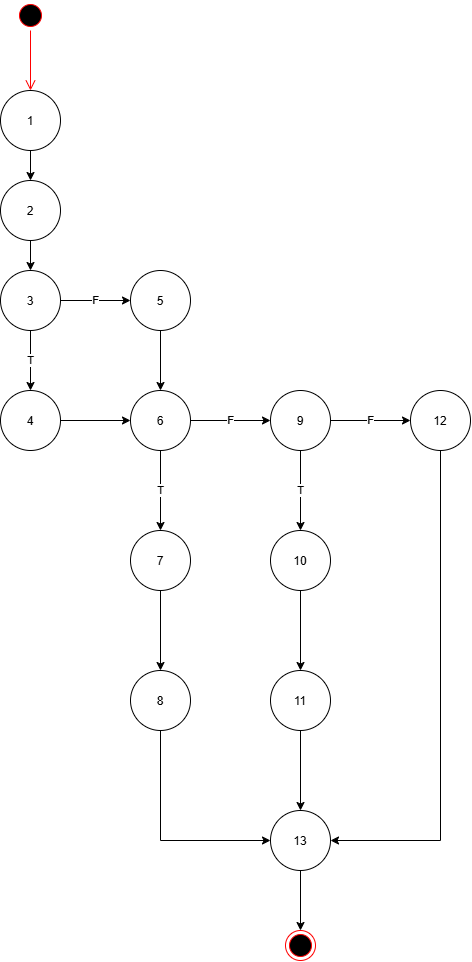

The diagram above was exported from draw.io. Its source (the exported page's mxGraphModel, read from the mxfile embedded in the PNG):
<mxGraphModel dx="1664" dy="924" grid="1" gridSize="10" guides="1" tooltips="1" connect="1" arrows="1" fold="1" page="1" pageScale="1" pageWidth="850" pageHeight="1100" math="0" shadow="0">
  <root>
    <mxCell id="0" />
    <mxCell id="1" parent="0" />
    <mxCell id="K6v2X7_YY4GCDNkwXZgD-12" edge="1" parent="1" source="K6v2X7_YY4GCDNkwXZgD-9" style="edgeStyle=orthogonalEdgeStyle;rounded=0;orthogonalLoop=1;jettySize=auto;html=1;" target="K6v2X7_YY4GCDNkwXZgD-11" value="">
      <mxGeometry relative="1" as="geometry" />
    </mxCell>
    <mxCell id="K6v2X7_YY4GCDNkwXZgD-9" parent="1" style="ellipse;whiteSpace=wrap;html=1;shapeInside=1;" value="1" vertex="1">
      <mxGeometry height="60" width="60" x="40" y="110" as="geometry" />
    </mxCell>
    <mxCell id="K6v2X7_YY4GCDNkwXZgD-14" edge="1" parent="1" source="K6v2X7_YY4GCDNkwXZgD-11" style="edgeStyle=orthogonalEdgeStyle;rounded=0;orthogonalLoop=1;jettySize=auto;html=1;" target="K6v2X7_YY4GCDNkwXZgD-13" value="">
      <mxGeometry relative="1" as="geometry" />
    </mxCell>
    <mxCell id="K6v2X7_YY4GCDNkwXZgD-11" parent="1" style="ellipse;whiteSpace=wrap;html=1;shapeInside=1;" value="2" vertex="1">
      <mxGeometry height="60" width="60" x="40" y="200" as="geometry" />
    </mxCell>
    <mxCell id="tqd_plpsUr_BJPdmwIsH-2" edge="1" parent="1" source="K6v2X7_YY4GCDNkwXZgD-13" style="edgeStyle=orthogonalEdgeStyle;rounded=0;orthogonalLoop=1;jettySize=auto;html=1;" target="tqd_plpsUr_BJPdmwIsH-1" value="F">
      <mxGeometry relative="1" as="geometry" />
    </mxCell>
    <mxCell id="tqd_plpsUr_BJPdmwIsH-4" edge="1" parent="1" source="K6v2X7_YY4GCDNkwXZgD-13" style="edgeStyle=orthogonalEdgeStyle;rounded=0;orthogonalLoop=1;jettySize=auto;html=1;" target="tqd_plpsUr_BJPdmwIsH-3" value="T">
      <mxGeometry relative="1" as="geometry" />
    </mxCell>
    <mxCell id="K6v2X7_YY4GCDNkwXZgD-13" parent="1" style="ellipse;whiteSpace=wrap;html=1;shapeInside=1;" value="3" vertex="1">
      <mxGeometry height="60" width="60" x="40" y="290" as="geometry" />
    </mxCell>
    <mxCell id="K6v2X7_YY4GCDNkwXZgD-35" parent="1" style="ellipse;html=1;shape=endState;fillColor=#000000;strokeColor=#ff0000;" value="" vertex="1">
      <mxGeometry height="30" width="30" x="325" y="950" as="geometry" />
    </mxCell>
    <mxCell id="K6v2X7_YY4GCDNkwXZgD-38" parent="1" style="ellipse;html=1;shape=startState;fillColor=#000000;strokeColor=#ff0000;" value="" vertex="1">
      <mxGeometry height="30" width="30" x="55" y="20" as="geometry" />
    </mxCell>
    <mxCell id="K6v2X7_YY4GCDNkwXZgD-39" edge="1" parent="1" source="K6v2X7_YY4GCDNkwXZgD-38" style="edgeStyle=orthogonalEdgeStyle;html=1;verticalAlign=bottom;endArrow=open;endSize=8;strokeColor=#ff0000;rounded=0;entryX=0.5;entryY=0;entryDx=0;entryDy=0;" target="K6v2X7_YY4GCDNkwXZgD-9" value="">
      <mxGeometry relative="1" as="geometry">
        <mxPoint x="90" y="100" as="targetPoint" />
      </mxGeometry>
    </mxCell>
    <mxCell id="tqd_plpsUr_BJPdmwIsH-7" edge="1" parent="1" source="tqd_plpsUr_BJPdmwIsH-1" style="edgeStyle=orthogonalEdgeStyle;rounded=0;orthogonalLoop=1;jettySize=auto;html=1;" target="tqd_plpsUr_BJPdmwIsH-5" value="">
      <mxGeometry relative="1" as="geometry" />
    </mxCell>
    <mxCell id="tqd_plpsUr_BJPdmwIsH-1" parent="1" style="ellipse;whiteSpace=wrap;html=1;shapeInside=1;" value="5" vertex="1">
      <mxGeometry height="60" width="60" x="170" y="290" as="geometry" />
    </mxCell>
    <mxCell id="tqd_plpsUr_BJPdmwIsH-6" edge="1" parent="1" source="tqd_plpsUr_BJPdmwIsH-3" style="edgeStyle=orthogonalEdgeStyle;rounded=0;orthogonalLoop=1;jettySize=auto;html=1;" target="tqd_plpsUr_BJPdmwIsH-5" value="">
      <mxGeometry relative="1" as="geometry" />
    </mxCell>
    <mxCell id="tqd_plpsUr_BJPdmwIsH-3" parent="1" style="ellipse;whiteSpace=wrap;html=1;shapeInside=1;" value="4" vertex="1">
      <mxGeometry height="60" width="60" x="40" y="410" as="geometry" />
    </mxCell>
    <mxCell id="tqd_plpsUr_BJPdmwIsH-9" edge="1" parent="1" source="tqd_plpsUr_BJPdmwIsH-5" style="edgeStyle=orthogonalEdgeStyle;rounded=0;orthogonalLoop=1;jettySize=auto;html=1;" target="tqd_plpsUr_BJPdmwIsH-8" value="T">
      <mxGeometry relative="1" as="geometry" />
    </mxCell>
    <mxCell id="tqd_plpsUr_BJPdmwIsH-13" edge="1" parent="1" source="tqd_plpsUr_BJPdmwIsH-5" style="edgeStyle=orthogonalEdgeStyle;rounded=0;orthogonalLoop=1;jettySize=auto;html=1;" target="tqd_plpsUr_BJPdmwIsH-12" value="F">
      <mxGeometry relative="1" as="geometry" />
    </mxCell>
    <mxCell id="tqd_plpsUr_BJPdmwIsH-5" parent="1" style="ellipse;whiteSpace=wrap;html=1;shapeInside=1;" value="6" vertex="1">
      <mxGeometry height="60" width="60" x="170" y="410" as="geometry" />
    </mxCell>
    <mxCell id="tqd_plpsUr_BJPdmwIsH-11" edge="1" parent="1" source="tqd_plpsUr_BJPdmwIsH-8" style="edgeStyle=orthogonalEdgeStyle;rounded=0;orthogonalLoop=1;jettySize=auto;html=1;" target="tqd_plpsUr_BJPdmwIsH-10" value="">
      <mxGeometry relative="1" as="geometry" />
    </mxCell>
    <mxCell id="tqd_plpsUr_BJPdmwIsH-8" parent="1" style="ellipse;whiteSpace=wrap;html=1;shapeInside=1;" value="7" vertex="1">
      <mxGeometry height="60" width="60" x="170" y="550" as="geometry" />
    </mxCell>
    <mxCell id="tqd_plpsUr_BJPdmwIsH-27" edge="1" parent="1" source="tqd_plpsUr_BJPdmwIsH-10" style="edgeStyle=orthogonalEdgeStyle;rounded=0;orthogonalLoop=1;jettySize=auto;html=1;entryX=0;entryY=0.5;entryDx=0;entryDy=0;" target="tqd_plpsUr_BJPdmwIsH-24" value="">
      <mxGeometry relative="1" as="geometry">
        <Array as="points">
          <mxPoint x="200" y="860" />
        </Array>
        <mxPoint x="200" y="830" as="targetPoint" />
      </mxGeometry>
    </mxCell>
    <mxCell id="tqd_plpsUr_BJPdmwIsH-10" parent="1" style="ellipse;whiteSpace=wrap;html=1;shapeInside=1;" value="8" vertex="1">
      <mxGeometry height="60" width="60" x="170" y="690" as="geometry" />
    </mxCell>
    <mxCell id="tqd_plpsUr_BJPdmwIsH-15" edge="1" parent="1" source="tqd_plpsUr_BJPdmwIsH-12" style="edgeStyle=orthogonalEdgeStyle;rounded=0;orthogonalLoop=1;jettySize=auto;html=1;" target="tqd_plpsUr_BJPdmwIsH-14" value="T">
      <mxGeometry relative="1" as="geometry" />
    </mxCell>
    <mxCell id="tqd_plpsUr_BJPdmwIsH-30" edge="1" parent="1" source="tqd_plpsUr_BJPdmwIsH-12" style="edgeStyle=orthogonalEdgeStyle;rounded=0;orthogonalLoop=1;jettySize=auto;html=1;" target="tqd_plpsUr_BJPdmwIsH-20" value="F">
      <mxGeometry relative="1" as="geometry" />
    </mxCell>
    <mxCell id="tqd_plpsUr_BJPdmwIsH-12" parent="1" style="ellipse;whiteSpace=wrap;html=1;shapeInside=1;" value="9" vertex="1">
      <mxGeometry height="60" width="60" x="310" y="410" as="geometry" />
    </mxCell>
    <mxCell id="tqd_plpsUr_BJPdmwIsH-17" edge="1" parent="1" source="tqd_plpsUr_BJPdmwIsH-14" style="edgeStyle=orthogonalEdgeStyle;rounded=0;orthogonalLoop=1;jettySize=auto;html=1;" target="tqd_plpsUr_BJPdmwIsH-16" value="">
      <mxGeometry relative="1" as="geometry" />
    </mxCell>
    <mxCell id="tqd_plpsUr_BJPdmwIsH-14" parent="1" style="ellipse;whiteSpace=wrap;html=1;shapeInside=1;" value="10" vertex="1">
      <mxGeometry height="60" width="60" x="310" y="550" as="geometry" />
    </mxCell>
    <mxCell id="tqd_plpsUr_BJPdmwIsH-25" edge="1" parent="1" source="tqd_plpsUr_BJPdmwIsH-16" style="edgeStyle=orthogonalEdgeStyle;rounded=0;orthogonalLoop=1;jettySize=auto;html=1;" target="tqd_plpsUr_BJPdmwIsH-24" value="">
      <mxGeometry relative="1" as="geometry" />
    </mxCell>
    <mxCell id="tqd_plpsUr_BJPdmwIsH-16" parent="1" style="ellipse;whiteSpace=wrap;html=1;shapeInside=1;" value="11" vertex="1">
      <mxGeometry height="60" width="60" x="310" y="690" as="geometry" />
    </mxCell>
    <mxCell id="tqd_plpsUr_BJPdmwIsH-22" edge="1" parent="1" source="tqd_plpsUr_BJPdmwIsH-20" style="edgeStyle=orthogonalEdgeStyle;rounded=0;orthogonalLoop=1;jettySize=auto;html=1;entryX=1;entryY=0.5;entryDx=0;entryDy=0;" target="tqd_plpsUr_BJPdmwIsH-24">
      <mxGeometry relative="1" as="geometry">
        <Array as="points">
          <mxPoint x="480" y="860" />
        </Array>
        <mxPoint x="380" y="860" as="targetPoint" />
      </mxGeometry>
    </mxCell>
    <mxCell id="tqd_plpsUr_BJPdmwIsH-20" parent="1" style="ellipse;whiteSpace=wrap;html=1;shapeInside=1;" value="12" vertex="1">
      <mxGeometry height="60" width="60" x="450" y="410" as="geometry" />
    </mxCell>
    <mxCell id="tqd_plpsUr_BJPdmwIsH-29" edge="1" parent="1" source="tqd_plpsUr_BJPdmwIsH-24" style="edgeStyle=orthogonalEdgeStyle;rounded=0;orthogonalLoop=1;jettySize=auto;html=1;" target="K6v2X7_YY4GCDNkwXZgD-35" value="">
      <mxGeometry relative="1" as="geometry" />
    </mxCell>
    <mxCell id="tqd_plpsUr_BJPdmwIsH-24" parent="1" style="ellipse;whiteSpace=wrap;html=1;shapeInside=1;" value="13" vertex="1">
      <mxGeometry height="60" width="60" x="310" y="830" as="geometry" />
    </mxCell>
  </root>
</mxGraphModel>